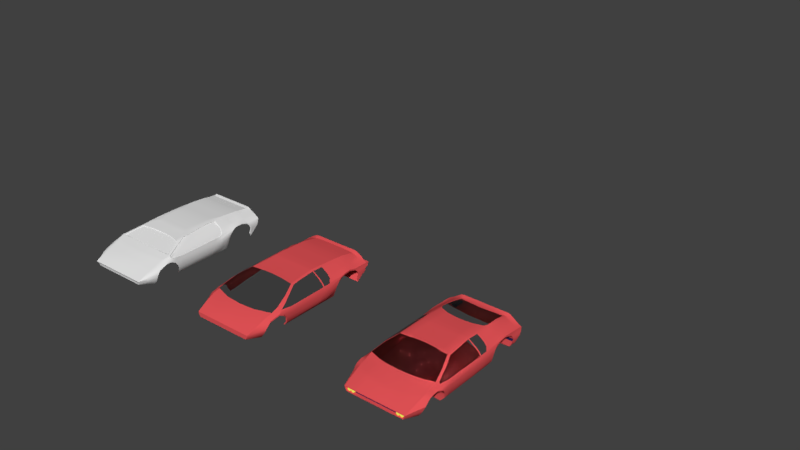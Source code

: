 # Source: outrunCar.blend  (saved by Blender 2.78.0; exported with 4.5.12 LTS)
import bpy
from mathutils import Matrix  # noqa: F401  (used for matrix-valued properties, if any)

bpy.ops.wm.read_factory_settings(use_empty=True)
scene = bpy.context.scene
scene.name = 'Scene'

# ---- collections
col_collection_1 = bpy.data.collections.new('Collection 1'); scene.collection.children.link(col_collection_1)

# ---- materials (node trees are filled in below, after node groups)
mat_glass = bpy.data.materials.new('glass')
mat_glass.alpha_threshold = 0.0
mat_glass.roughness = 0.5
mat_solid = bpy.data.materials.new('solid')
mat_solid.alpha_threshold = 0.0
mat_solid.roughness = 0.5
mat_dark = bpy.data.materials.new('Dark')
mat_dark.alpha_threshold = 0.0
mat_dark.roughness = 0.5
mat_lights = bpy.data.materials.new('lights')
mat_lights.alpha_threshold = 0.0
mat_lights.roughness = 0.5

# ---- node groups
ng_auto_smooth = bpy.data.node_groups.new('Auto Smooth', 'GeometryNodeTree')
_s = ng_auto_smooth.interface.new_socket(name='Geometry', in_out='OUTPUT', socket_type='NodeSocketGeometry')
_s = ng_auto_smooth.interface.new_socket(name='Geometry', in_out='INPUT', socket_type='NodeSocketGeometry')
_s = ng_auto_smooth.interface.new_socket(name='Angle', in_out='INPUT', socket_type='NodeSocketFloat')
_s.subtype = 'ANGLE'
_s.min_value = 0.0
_s.max_value = 3.142
ng_auto_smooth.is_modifier = True
_N = ng_auto_smooth.nodes; _L = ng_auto_smooth.links
n0 = _N.new('NodeGroupOutput'); n0.name = 'Group Output'; n0.location = (480, -100)
n1 = _N.new('NodeGroupInput'); n1.name = 'Group Input'; n1.location = (-420, -300)
n2 = _N.new('NodeGroupInput'); n2.name = 'Group Input.001'; n2.location = (-60, -100)
n3 = _N.new('GeometryNodeSetShadeSmooth'); n3.name = 'Set Shade Smooth'; n3.location = (120, -100)
n3.domain = 'EDGE'
n4 = _N.new('GeometryNodeSetShadeSmooth'); n4.name = 'Set Shade Smooth.001'; n4.location = (300, -100)
n5 = _N.new('GeometryNodeInputMeshEdgeAngle'); n5.name = 'Edge Angle'; n5.location = (-420, -220)
n6 = _N.new('GeometryNodeInputEdgeSmooth'); n6.name = 'Is Edge Smooth'; n6.location = (-60, -160)
n7 = _N.new('GeometryNodeInputShadeSmooth'); n7.name = 'Is Face Smooth'; n7.location = (-240, -340)
n8 = _N.new('FunctionNodeBooleanMath'); n8.name = 'Boolean Math'; n8.location = (-60, -220)
n9 = _N.new('FunctionNodeCompare'); n9.name = 'Compare'; n9.location = (-240, -180)
n9.operation = 'LESS_EQUAL'
_L.new(n5.outputs[0], n9.inputs[0])
_L.new(n4.outputs[0], n0.inputs[0])
_L.new(n1.outputs[1], n9.inputs[1])
_L.new(n9.outputs[0], n8.inputs[0])
_L.new(n7.outputs[0], n8.inputs[1])
_L.new(n2.outputs[0], n3.inputs[0])
_L.new(n6.outputs[0], n3.inputs[1])
_L.new(n3.outputs[0], n4.inputs[0])
_L.new(n8.outputs[0], n3.inputs[2])
n0.is_active_output = True

# ---- material node trees
mat_glass.use_nodes = True; mat_glass.node_tree.nodes.clear()
_N = mat_glass.node_tree.nodes; _L = mat_glass.node_tree.links
n0 = _N.new('ShaderNodeOutputMaterial'); n0.name = 'Material Output'; n0.location = (300, 300)
n1 = _N.new('ShaderNodeBsdfGlass'); n1.name = 'Glass BSDF'; n1.location = (10, 300)
n1.distribution = 'BECKMANN'
n1.inputs[0].default_value = (0.8, 0.8, 0.8, 0.5232)
n1.inputs[2].default_value = 1.45
_L.new(n1.outputs[0], n0.inputs[0])
n0.is_active_output = True
mat_solid.use_nodes = True; mat_solid.node_tree.nodes.clear()
_N = mat_solid.node_tree.nodes; _L = mat_solid.node_tree.links
n0 = _N.new('ShaderNodeOutputMaterial'); n0.name = 'Material Output'; n0.location = (300, 300)
n1 = _N.new('ShaderNodeBsdfDiffuse'); n1.name = 'Diffuse BSDF'; n1.location = (10, 300)
n1.inputs[0].default_value = (0.8, 0.08864, 0.09653, 1.0)
_L.new(n1.outputs[0], n0.inputs[0])
n0.is_active_output = True
mat_dark.use_nodes = True; mat_dark.node_tree.nodes.clear()
_N = mat_dark.node_tree.nodes; _L = mat_dark.node_tree.links
n0 = _N.new('ShaderNodeOutputMaterial'); n0.name = 'Material Output'; n0.location = (300, 300)
n1 = _N.new('ShaderNodeBsdfDiffuse'); n1.name = 'Diffuse BSDF'; n1.location = (10, 300)
n1.inputs[0].default_value = (0.02765, 0.02535, 0.1088, 1.0)
_L.new(n1.outputs[0], n0.inputs[0])
n0.is_active_output = True
mat_lights.use_nodes = True; mat_lights.node_tree.nodes.clear()
_N = mat_lights.node_tree.nodes; _L = mat_lights.node_tree.links
n0 = _N.new('ShaderNodeOutputMaterial'); n0.name = 'Material Output'; n0.location = (300, 300)
n1 = _N.new('ShaderNodeEmission'); n1.name = 'Emission'; n1.location = (10, 300)
n1.inputs[0].default_value = (0.8, 0.7451, 0.09797, 1.0)
_L.new(n1.outputs[0], n0.inputs[0])
n0.is_active_output = True

# ---- world
world_world = bpy.data.worlds.new('World'); scene.world = world_world
world_world.color = (0.05088, 0.05088, 0.05088)
world_world.use_sun_shadow = False
world_world.sun_shadow_jitter_overblur = 0.0
world_world.cycles.sampling_method = 'MANUAL'

# ---- meshes
me_plane_006 = bpy.data.meshes.new('Plane.006')
me_plane_006.from_pydata([(-0.7231, 1.557, 0.4193), (-0.7451, 1.555, 0.415), (-0.7638, 1.547, 0.4025), (-0.6823, 1.547, 0.4025), (-0.701, 1.555, 0.415), (-0.7409, 1.545, 0.4048), (-0.7052, 1.545, 0.4048), (-0.7231, 1.547, 0.4084), (-0.6823, 1.495, 0.3209), (-0.6698, 1.507, 0.3396), (-0.701, 1.487, 0.3084), (-0.7807, 1.521, 0.3617), (-0.701, 1.042, 0.3084), (-0.7763, 1.535, 0.3838), (-0.7763, 1.507, 0.3396), (-0.6654, 1.521, 0.3617), (-0.6698, 1.535, 0.3838), (-0.7231, 1.484, 0.304), (-0.7451, 1.487, 0.3084), (-0.7638, 1.495, 0.3209), (-0.7231, 1.494, 0.315), (-0.7409, 1.496, 0.3186), (-0.7052, 1.496, 0.3186), (-0.6901, 1.502, 0.3287), (-0.6901, 1.539, 0.3947), (-0.7561, 1.539, 0.3947), (-0.6799, 1.51, 0.3438), (-0.7698, 1.521, 0.3617), (-0.7662, 1.51, 0.3438), (-0.7662, 1.531, 0.3796), (-0.6764, 1.521, 0.3617), (-0.6799, 1.531, 0.3796), (-0.7561, 1.502, 0.3287), (-0.6823, 1.05, 0.3209), (-0.6698, 1.062, 0.3396), (-0.7409, 1.101, 0.4048), (-0.7231, 1.103, 0.4084), (-0.7052, 1.101, 0.4048), (-0.6901, 1.095, 0.3947), (-0.701, 1.11, 0.415), (-0.6698, 1.09, 0.3838), (-0.6823, 1.102, 0.4025), (-0.7638, 1.102, 0.4025), (-0.7231, 1.113, 0.4193), (-0.7451, 1.11, 0.415), (-0.7763, 1.09, 0.3838), (-0.7763, 1.062, 0.3396), (-0.7807, 1.076, 0.3617), (-0.6654, 1.076, 0.3617), (-0.7231, 1.039, 0.304), (-0.7451, 1.042, 0.3084), (-0.7638, 1.05, 0.3209), (-0.7409, 1.051, 0.3186), (-0.7231, 1.049, 0.315), (-0.7052, 1.051, 0.3186), (-0.6901, 1.057, 0.3287), (-0.7561, 1.095, 0.3947), (-0.6799, 1.066, 0.3438), (-0.7698, 1.076, 0.3617), (-0.7662, 1.066, 0.3438), (-0.7662, 1.086, 0.3796), (-0.6764, 1.076, 0.3617), (-0.6799, 1.086, 0.3796), (-0.7561, 1.057, 0.3287)], [], [(41, 39, 37, 38), (36, 37, 39, 43), (26, 30, 15, 9), (57, 34, 48, 61), (16, 31, 24, 3), (7, 0, 4, 6), (15, 30, 31, 16), (1, 0, 7, 5), (27, 28, 14, 11), (29, 13, 2, 25), (9, 8, 23, 26), (48, 40, 62, 61), (3, 24, 6, 4), (10, 17, 20, 22), (2, 1, 5, 25), (14, 28, 32, 19), (40, 41, 38, 62), (11, 13, 29, 27), (58, 47, 46, 59), (22, 23, 8, 10), (44, 35, 36, 43), (60, 56, 42, 45), (34, 57, 55, 33), (18, 19, 32, 21), (12, 54, 53, 49), (18, 21, 20, 17), (42, 56, 35, 44), (46, 51, 63, 59), (47, 58, 60, 45), (54, 12, 33, 55), (50, 52, 63, 51), (50, 49, 53, 52), (2, 42, 44, 1), (20, 53, 54, 22), (15, 48, 34, 9), (11, 47, 45, 13), (3, 41, 40, 16), (31, 62, 38, 24), (17, 49, 50, 18), (4, 39, 41, 3), (30, 61, 62, 31), (19, 51, 46, 14), (0, 43, 39, 4), (32, 63, 52, 21), (10, 12, 49, 17), (24, 38, 37, 6), (28, 59, 63, 32), (18, 50, 51, 19), (6, 37, 36, 7), (21, 52, 53, 20), (7, 36, 35, 5), (22, 54, 55, 23), (9, 34, 33, 8), (5, 35, 56, 25), (8, 33, 12, 10), (23, 55, 57, 26), (27, 58, 59, 28), (29, 60, 58, 27), (13, 45, 42, 2), (26, 57, 61, 30), (14, 46, 47, 11), (1, 44, 43, 0), (25, 56, 60, 29), (16, 40, 48, 15)])
me_plane_006.polygons.foreach_set('use_smooth', [True] * 64)
me_plane_006.polygons.foreach_set('material_index', [2, 2, 2, 2, 2, 2, 2, 2, 2, 2, 2, 2, 2, 2, 2, 2, 2, 2, 2, 2, 2, 2, 2, 2, 2, 2, 2, 2, 2, 2, 2, 2, 2, 2, 2, 2, 2, 2, 2, 2, 2, 2, 2, 2, 2, 2, 2, 2, 2, 2, 2, 2, 2, 2, 2, 2, 2, 2, 2, 2, 2, 2, 2, 2])
me_plane_006.materials.append(mat_glass)
me_plane_006.materials.append(mat_solid)
me_plane_006.materials.append(mat_dark)
me_plane_006.materials.append(mat_lights)
me_plane_006.use_remesh_preserve_volume = False
me_plane_006.use_remesh_preserve_attributes = False
me_plane_006.use_mirror_vertex_groups = False
me_plane_006.update()
me_plane_005 = bpy.data.meshes.new('Plane.005')
me_plane_005.from_pydata([(-0.8589, 1.557, 0.4193), (-0.8809, 1.555, 0.415), (-0.8996, 1.547, 0.4025), (-0.8181, 1.547, 0.4025), (-0.8368, 1.555, 0.415), (-0.8767, 1.545, 0.4048), (-0.841, 1.545, 0.4048), (-0.8589, 1.547, 0.4084), (-0.8181, 1.495, 0.3209), (-0.8056, 1.507, 0.3396), (-0.8368, 1.487, 0.3084), (-0.9165, 1.521, 0.3617), (-0.8368, 1.042, 0.3084), (-0.9121, 1.535, 0.3838), (-0.9121, 1.507, 0.3396), (-0.8012, 1.521, 0.3617), (-0.8056, 1.535, 0.3838), (-0.8589, 1.484, 0.304), (-0.8809, 1.487, 0.3084), (-0.8996, 1.495, 0.3209), (-0.8589, 1.494, 0.315), (-0.8767, 1.496, 0.3186), (-0.841, 1.496, 0.3186), (-0.8259, 1.502, 0.3287), (-0.8259, 1.539, 0.3947), (-0.8919, 1.539, 0.3947), (-0.8157, 1.51, 0.3438), (-0.9056, 1.521, 0.3617), (-0.902, 1.51, 0.3438), (-0.902, 1.531, 0.3796), (-0.8122, 1.521, 0.3617), (-0.8157, 1.531, 0.3796), (-0.8919, 1.502, 0.3287), (-0.8181, 1.05, 0.3209), (-0.8056, 1.062, 0.3396), (-0.8767, 1.101, 0.4048), (-0.8589, 1.103, 0.4084), (-0.841, 1.101, 0.4048), (-0.8259, 1.095, 0.3947), (-0.8368, 1.11, 0.415), (-0.8056, 1.09, 0.3838), (-0.8181, 1.102, 0.4025), (-0.8996, 1.102, 0.4025), (-0.8589, 1.113, 0.4193), (-0.8809, 1.11, 0.415), (-0.9121, 1.09, 0.3838), (-0.9121, 1.062, 0.3396), (-0.9165, 1.076, 0.3617), (-0.8012, 1.076, 0.3617), (-0.8589, 1.039, 0.304), (-0.8809, 1.042, 0.3084), (-0.8996, 1.05, 0.3209), (-0.8767, 1.051, 0.3186), (-0.8589, 1.049, 0.315), (-0.841, 1.051, 0.3186), (-0.8259, 1.057, 0.3287), (-0.8919, 1.095, 0.3947), (-0.8157, 1.066, 0.3438), (-0.9056, 1.076, 0.3617), (-0.902, 1.066, 0.3438), (-0.902, 1.086, 0.3796), (-0.8122, 1.076, 0.3617), (-0.8157, 1.086, 0.3796), (-0.8919, 1.057, 0.3287)], [], [(41, 39, 37, 38), (36, 37, 39, 43), (26, 30, 15, 9), (57, 34, 48, 61), (16, 31, 24, 3), (7, 0, 4, 6), (15, 30, 31, 16), (1, 0, 7, 5), (27, 28, 14, 11), (29, 13, 2, 25), (9, 8, 23, 26), (48, 40, 62, 61), (3, 24, 6, 4), (10, 17, 20, 22), (2, 1, 5, 25), (14, 28, 32, 19), (40, 41, 38, 62), (11, 13, 29, 27), (58, 47, 46, 59), (22, 23, 8, 10), (44, 35, 36, 43), (60, 56, 42, 45), (34, 57, 55, 33), (18, 19, 32, 21), (12, 54, 53, 49), (18, 21, 20, 17), (42, 56, 35, 44), (46, 51, 63, 59), (47, 58, 60, 45), (54, 12, 33, 55), (50, 52, 63, 51), (50, 49, 53, 52), (2, 42, 44, 1), (20, 53, 54, 22), (15, 48, 34, 9), (11, 47, 45, 13), (3, 41, 40, 16), (31, 62, 38, 24), (17, 49, 50, 18), (4, 39, 41, 3), (30, 61, 62, 31), (19, 51, 46, 14), (0, 43, 39, 4), (32, 63, 52, 21), (10, 12, 49, 17), (24, 38, 37, 6), (28, 59, 63, 32), (18, 50, 51, 19), (6, 37, 36, 7), (21, 52, 53, 20), (7, 36, 35, 5), (22, 54, 55, 23), (9, 34, 33, 8), (5, 35, 56, 25), (8, 33, 12, 10), (23, 55, 57, 26), (27, 58, 59, 28), (29, 60, 58, 27), (13, 45, 42, 2), (26, 57, 61, 30), (14, 46, 47, 11), (1, 44, 43, 0), (25, 56, 60, 29), (16, 40, 48, 15)])
me_plane_005.polygons.foreach_set('use_smooth', [True] * 64)
me_plane_005.polygons.foreach_set('material_index', [2, 2, 2, 2, 2, 2, 2, 2, 2, 2, 2, 2, 2, 2, 2, 2, 2, 2, 2, 2, 2, 2, 2, 2, 2, 2, 2, 2, 2, 2, 2, 2, 2, 2, 2, 2, 2, 2, 2, 2, 2, 2, 2, 2, 2, 2, 2, 2, 2, 2, 2, 2, 2, 2, 2, 2, 2, 2, 2, 2, 2, 2, 2, 2])
me_plane_005.materials.append(mat_glass)
me_plane_005.materials.append(mat_solid)
me_plane_005.materials.append(mat_dark)
me_plane_005.materials.append(mat_lights)
me_plane_005.use_remesh_preserve_volume = False
me_plane_005.use_remesh_preserve_attributes = False
me_plane_005.use_mirror_vertex_groups = False
me_plane_005.update()
me_plane_003 = bpy.data.meshes.new('Plane.003')
me_plane_003.from_pydata([(0.0, 2.648, 0.9422), (3.984, 2.276, 1.092), (4.716, -0.06524, 1.28), (0.0, 0.3088, -0.8714), (4.302, 1.565, 1.06), (0.0, 1.354, -0.8714), (3.405, 2.544, 0.7366), (3.915, 0.3092, -0.8714), (3.661, 1.342, -0.8714), (1.906, 2.568, 0.6852), (2.16, 0.3085, -0.8714), (2.094, 1.377, -0.8714), (0.0, -1.221, 0.5867), (4.166, -1.73, 1.708), (2.167, -1.156, 0.5464), (0.0, 0.7789, -0.8714), (4.544, 0.7789, 1.142), (3.838, 0.7789, -0.8714), (4.74, -2.213, 17.48), (4.803, -0.823, 17.14), (4.547, 1.459, 16.17), (4.796, -1.5, 17.33), (4.675, -0.07765, 16.88), (4.623, -1.259, 12.74), (4.698, -1.903, 13.26), (4.674, -2.273, 13.89), (4.279, 0.5266, 12.37), (4.5, -0.2566, 12.49), (3.756, 2.306, 12.47), (4.798, -0.418, 10.06), (4.547, 1.257, 9.662), (4.067, 2.311, 9.522), (4.765, -1.123, 10.21), (4.675, 0.5921, 9.824), (4.803, -0.6758, 5.082), (4.547, 1.362, 5.092), (4.067, 2.311, 5.071), (4.783, -1.37, 5.1), (4.675, 0.2051, 5.091), (4.705, -1.457, 15.92), (4.587, -0.1315, 16.09), (4.715, -0.8447, 16.05), (4.693, -1.987, 15.58), (4.458, 0.6301, 16.06), (4.803, -1.123, 3.887), (4.547, 1.378, 4.453), (4.067, 2.321, 4.52), (4.796, -1.785, 3.186), (4.675, 0.09181, 4.346), (4.675, -0.07332, 16.69), (4.796, -1.485, 17.0), (4.803, -0.8586, 16.88), (4.74, -2.195, 17.08), (4.547, 1.295, 16.15), (4.659, -2.409, 14.7), (2.909, -4.228, 17.51), (2.909, -4.831, 13.77), (2.805, -5.082, 10.29), (2.878, -4.899, 8.682), (2.909, -4.547, 15.49), (2.909, -3.878, 17.11), (2.934, -4.701, 14.69), (1.187, -4.228, 17.51), (1.193, -4.831, 13.77), (1.193, -5.082, 10.29), (1.193, -4.899, 8.682), (1.193, -4.547, 15.49), (1.193, -4.05, 17.11), (1.193, -4.701, 14.69), (0.0, -4.831, 13.77), (0.0, -5.082, 10.29), (0.0, -4.899, 8.682), (0.0, -4.547, 15.49), (0.0, -4.05, 17.11), (0.0, -4.701, 14.69), (4.786, -0.6688, 10.95), (4.547, 1.146, 10.77), (4.067, 2.306, 10.8), (4.756, -1.258, 11.05), (4.675, 0.4987, 10.81), (2.857, -5.011, 11.72), (1.193, -5.011, 11.72), (0.0, -5.011, 11.72), (0.0, -2.084, 1.83), (4.575, -2.247, 3.734), (4.2, -2.153, 2.611), (2.077, -2.143, 1.949), (4.005, -3.51, 5.368), (4.707, -2.186, 10.43), (4.746, -2.064, 5.141), (4.687, -2.239, 11.24), (4.749, -1.282, 1.937), (4.099, -0.9458, 0.6194), (2.163, -0.4236, -0.2325), (0.0, -0.4561, -0.2124), (0.0, -4.804, 7.026), (3.252, -4.508, 7.002), (3.07, -4.725, 6.784), (1.193, -4.795, 7.002), (3.233, -4.097, 17.52), (3.218, -3.723, 17.12), (3.192, -4.491, 13.78), (3.08, -4.887, 10.37), (3.192, -4.69, 8.186), (3.192, -4.275, 15.45), (3.192, -4.39, 14.68), (3.152, -4.834, 11.67), (4.768, -1.119, 10.02), (4.675, 0.5651, 9.675), (4.798, -0.4564, 9.895), (4.547, 1.264, 9.524), (4.067, 2.311, 9.212), (2.814, -5.069, 10.18), (1.193, -5.069, 10.18), (0.0, -5.069, 10.18), (4.71, -2.177, 10.24), (3.088, -4.873, 10.22), (3.797, -3.773, 5.059), (1.685, -3.803, 4.837), (3.985, -3.669, 10.4), (4.127, -3.578, 6.663), (4.012, -3.669, 11.69), (3.966, -3.409, 17.5), (4.016, -3.581, 13.91), (4.002, -3.336, 15.52), (0.0, -3.778, 4.79), (3.966, -3.092, 17.1), (3.995, -3.481, 14.69), (3.991, -3.658, 10.23), (4.337, -2.878, 4.551), (4.153, -2.722, 3.557), (1.881, -2.732, 3.115), (4.393, -2.927, 10.41), (4.505, -2.889, 5.902), (4.396, -2.954, 11.62), (4.353, -2.723, 17.49), (4.377, -2.991, 14.0), (4.367, -2.848, 15.55), (4.353, -2.691, 17.09), (4.367, -2.957, 14.7), (0.0, -2.691, 3.032), (4.397, -2.918, 10.23), (2.127, 0.7789, -0.8714), (1.193, -2.308, 17.48), (1.193, 1.459, 16.17), (1.193, -1.5, 17.33), (1.193, -4.097, 17.52), (3.286, -3.409, 17.17), (1.193, -2.723, 17.49), (0.0, -2.308, 17.48), (0.0, 1.459, 16.17), (0.0, -1.5, 17.33), (0.0, -0.07765, 16.88), (0.0, -4.228, 17.51), (0.0, -4.097, 17.52), (2.676, -3.868, 17.18), (0.0, -2.723, 17.49), (4.74, -2.213, 17.82), (4.796, -1.5, 17.57), (1.193, -2.308, 17.85), (1.193, -1.5, 17.57), (2.972, -3.982, 17.49), (3.583, -3.409, 17.47), (3.905, -2.838, 17.47), (1.275, -3.982, 17.49), (1.275, -2.838, 17.47), (0.0, -3.982, 17.49), (0.0, -2.838, 17.47), (3.608, -2.944, 17.16), (1.275, -3.868, 17.18), (1.275, -3.409, 17.17), (1.275, -2.944, 17.16), (0.0, -3.868, 17.18), (0.0, -3.409, 17.17), (0.0, -2.944, 17.16), (1.193, -0.823, 17.14), (1.193, -0.07765, 16.88), (0.0, -0.823, 17.14), (1.193, -0.7713, 16.75), (1.193, -0.1323, 16.5), (0.0, -0.7713, 16.75), (0.0, -0.1323, 16.5), (4.803, -0.823, 17.29), (1.193, -0.823, 17.29), (4.675, -0.07765, 17.03), (1.193, -0.07765, 17.03), (4.532, -2.363, 3.884), (4.191, -2.257, 2.785), (2.041, -2.251, 2.163), (4.649, -2.322, 10.42), (4.702, -2.216, 5.281), (4.633, -2.37, 11.31), (4.505, 0.6246, 12.37), (4.703, -2.666, 13.98), (4.693, -2.358, 15.58), (4.74, -2.363, 17.08), (4.693, -2.754, 14.7), (0.0, -2.196, 2.051), (4.652, -2.313, 10.24), (4.759, -1.324, 12.67), (0.0, -2.384, 17.48), (4.74, -2.384, 17.48), (1.193, -2.384, 17.48), (1.193, -2.384, 17.85), (4.74, -2.384, 17.85), (4.066, 2.306, 12.47), (4.732, -2.164, 13.13), (4.633, -0.2563, 12.42), (2.903, -4.851, 13.54), (1.193, -4.851, 13.54), (0.0, -4.851, 13.54), (3.188, -4.529, 13.55), (4.701, -2.491, 13.67), (4.015, -3.591, 13.66), (4.379, -2.987, 13.74), (4.695, -2.602, 13.84), (3.81, 2.276, 1.092), (4.542, -0.06524, 1.28), (4.127, 1.565, 1.06), (4.369, 0.7789, 1.142), (4.803, -0.9524, 3.743), (4.372, 1.378, 4.453), (3.892, 2.321, 4.52), (4.796, -1.478, 3.163), (4.501, 0.09181, 4.346), (4.749, -1.054, 1.937)], [], [(104, 100, 60, 59), (8, 6, 1, 4), (92, 7, 2, 91), (17, 8, 4, 16), (10, 142, 17, 7), (93, 10, 7, 92), (5, 0, 9, 11), (94, 3, 10, 93), (14, 13, 85, 86), (11, 9, 6, 8), (126, 122, 99, 100), (51, 19, 21, 50), (53, 20, 22, 49), (50, 21, 18, 52), (116, 112, 58, 103), (58, 65, 98, 97), (96, 103, 58, 97), (207, 27, 23, 199), (192, 76, 77, 205), (7, 17, 16, 2), (207, 79, 76, 192), (206, 78, 75, 199), (110, 30, 33, 108), (104, 59, 61, 105), (111, 31, 30, 110), (108, 33, 29, 109), (30, 76, 79, 33), (109, 29, 32, 107), (31, 77, 76, 30), (64, 57, 80, 81), (33, 79, 75, 29), (83, 12, 14, 86), (48, 38, 34, 44), (46, 36, 35, 45), (45, 35, 38, 48), (29, 75, 78, 32), (105, 61, 56, 101), (211, 101, 56, 208), (195, 194, 42, 52), (43, 53, 49, 40), (39, 50, 52, 42), (106, 80, 57, 102), (125, 118, 98, 95), (19, 51, 49, 22), (59, 66, 68, 61), (112, 113, 65, 58), (61, 68, 63, 56), (47, 37, 89, 84), (62, 153, 73, 67), (67, 66, 59, 60), (120, 103, 96, 87), (66, 72, 74, 68), (113, 114, 71, 65), (68, 74, 69, 63), (210, 209, 63, 69), (78, 90, 88, 32), (107, 32, 88, 115), (212, 90, 78, 206), (12, 94, 93, 14), (188, 86, 85, 187), (81, 82, 70, 64), (13, 92, 91, 47), (14, 93, 92, 13), (189, 88, 90, 191), (123, 127, 105, 101), (198, 115, 88, 189), (127, 124, 104, 105), (99, 55, 60, 100), (41, 51, 50, 39), (55, 62, 67, 60), (187, 85, 84, 186), (209, 81, 80, 208), (13, 47, 84, 85), (213, 123, 101, 211), (67, 73, 72, 66), (44, 34, 37, 47), (71, 95, 98, 65), (190, 89, 115, 198), (37, 107, 115, 89), (64, 70, 114, 113), (57, 64, 113, 112), (34, 109, 107, 37), (38, 108, 109, 34), (36, 111, 110, 35), (35, 110, 108, 38), (102, 57, 112, 116), (103, 120, 128, 116), (214, 136, 123, 213), (97, 117, 87, 96), (139, 137, 124, 127), (116, 128, 119, 102), (136, 139, 127, 123), (102, 119, 121, 106), (98, 118, 117, 97), (133, 120, 87, 129), (140, 131, 118, 125), (100, 104, 124, 126), (138, 135, 122, 126), (195, 201, 135, 138), (197, 188, 131, 140), (190, 133, 129, 186), (193, 196, 139, 136), (196, 194, 137, 139), (215, 193, 136, 214), (120, 133, 141, 128), (117, 130, 129, 87), (128, 141, 132, 119), (119, 132, 134, 121), (118, 131, 130, 117), (126, 124, 137, 138), (15, 5, 11, 142), (3, 15, 142, 10), (142, 11, 8, 17), (18, 21, 158, 157), (21, 19, 175, 145), (135, 148, 165, 163), (201, 204, 203, 202), (175, 19, 182, 183), (22, 20, 144, 176), (55, 99, 146, 62), (154, 146, 164, 166), (62, 146, 154, 153), (176, 144, 150, 152), (122, 135, 163, 162), (202, 143, 149, 200), (143, 145, 151, 149), (145, 175, 177, 151), (155, 147, 170, 169), (157, 158, 160, 159), (159, 143, 202, 203), (21, 145, 160, 158), (145, 143, 159, 160), (164, 161, 155, 169), (163, 165, 171, 168), (162, 163, 168, 147), (147, 168, 171, 170), (146, 99, 161, 164), (99, 122, 162, 161), (148, 156, 167, 165), (169, 170, 173, 172), (170, 171, 174, 173), (165, 167, 174, 171), (161, 162, 147, 155), (166, 164, 169, 172), (51, 41, 40, 49), (175, 176, 179, 178), (178, 179, 181, 180), (176, 152, 181, 179), (177, 175, 178, 180), (182, 184, 185, 183), (19, 22, 184, 182), (22, 176, 185, 184), (176, 175, 183, 185), (148, 202, 200, 156), (135, 201, 202, 148), (212, 25, 193, 215), (54, 42, 194, 196), (25, 54, 196, 193), (89, 190, 186, 84), (83, 86, 188, 197), (52, 18, 201, 195), (133, 190, 198, 141), (130, 187, 186, 129), (141, 198, 189, 132), (132, 189, 191, 134), (131, 188, 187, 130), (138, 137, 194, 195), (157, 159, 203, 204), (18, 157, 204, 201), (143, 18, 201, 202), (90, 212, 215, 191), (191, 215, 214, 134), (134, 214, 213, 121), (121, 213, 211, 106), (63, 209, 208, 56), (25, 212, 206, 24), (82, 81, 209, 210), (106, 211, 208, 80), (24, 206, 199, 23), (27, 207, 192, 26), (26, 192, 205, 28), (79, 207, 199, 75), (48, 44, 220, 224), (47, 91, 225, 223), (44, 47, 223, 220), (16, 4, 218, 219), (45, 48, 224, 221), (91, 2, 217, 225), (2, 16, 219, 217), (46, 45, 221, 222), (4, 1, 216, 218)])
me_plane_003.polygons.foreach_set('use_smooth', [1, 1, 1, 1, 1, 1, 1, 1, 1, 1, 1, 1, 1, 1, 1, 1, 1, 1, 1, 1, 1, 1, 1, 1, 1, 1, 1, 1, 1, 1, 1, 1, 1, 1, 1, 1, 1, 1, 1, 1, 1, 1, 1, 1, 1, 1, 1, 1, 1, 1, 1, 1, 1, 1, 1, 1, 1, 1, 1, 1, 1, 1, 1, 1, 1, 1, 1, 1, 1, 1, 1, 1, 1, 1, 1, 1, 1, 1, 1, 1, 1, 1, 1, 1, 1, 1, 1, 1, 1, 1, 1, 1, 1, 1, 1, 1, 1, 1, 1, 1, 1, 1, 1, 1, 1, 1, 1, 1, 1, 1, 1, 1, 1, 1, 1, 1, 1, 1, 1, 1, 1, 1, 1, 1, 1, 1, 1, 1, 1, 1, 1, 1, 1, 1, 1, 1, 1, 1, 1, 1, 1, 1, 1, 1, 1, 1, 1, 1, 1, 1, 1, 1, 1, 1, 1, 1, 1, 1, 1, 1, 1, 1, 1, 1, 1, 1, 1, 1, 1, 0, 1, 1, 1, 1, 1, 1, 1, 1, 1, 1, 1, 1, 1, 1, 1, 1, 1, 1, 1, 1, 1])
me_plane_003.polygons.foreach_set('material_index', [1, 1, 1, 1, 1, 1, 1, 1, 1, 1, 1, 1, 1, 1, 1, 1, 1, 1, 1, 1, 1, 1, 1, 1, 1, 1, 1, 1, 1, 1, 1, 1, 1, 1, 1, 1, 1, 1, 1, 1, 1, 1, 0, 1, 1, 1, 1, 1, 1, 1, 0, 1, 1, 1, 1, 1, 1, 1, 1, 0, 1, 1, 1, 0, 1, 1, 1, 1, 1, 1, 1, 1, 1, 1, 1, 1, 1, 0, 1, 1, 1, 1, 1, 1, 1, 1, 0, 1, 1, 1, 1, 1, 0, 0, 0, 0, 1, 1, 1, 0, 0, 1, 1, 1, 0, 1, 1, 0, 0, 1, 1, 1, 1, 1, 1, 1, 1, 1, 1, 1, 1, 1, 1, 1, 1, 1, 1, 1, 1, 1, 1, 1, 1, 1, 1, 1, 1, 1, 1, 1, 1, 1, 1, 1, 1, 1, 1, 1, 1, 1, 1, 1, 1, 1, 1, 1, 1, 1, 0, 0, 1, 0, 1, 1, 0, 0, 1, 1, 1, 0, 1, 1, 1, 1, 1, 1, 1, 1, 1, 1, 1, 1, 1, 1, 1, 1, 1, 1, 1, 1, 1])
_k = set([(1, 4), (2, 16), (2, 91), (4, 16), (7, 92), (13, 85), (13, 92), (44, 47), (44, 48), (45, 46), (45, 48), (47, 91), (85, 187), (95, 98), (97, 98), (97, 117), (117, 130), (130, 131), (130, 187), (131, 140), (135, 148), (148, 156), (161, 162), (161, 164), (162, 163), (163, 165), (164, 166), (165, 167), (192, 205), (192, 207), (193, 196), (193, 215), (194, 195), (194, 196), (195, 201), (199, 206), (199, 207), (201, 204), (206, 212), (212, 215)])
me_plane_003.attributes.new('sharp_edge', 'BOOLEAN', 'EDGE').data.foreach_set('value', [ (min(e.vertices), max(e.vertices)) in _k for e in me_plane_003.edges])
me_plane_003.materials.append(mat_glass)
me_plane_003.materials.append(mat_solid)
me_plane_003.use_remesh_preserve_volume = False
me_plane_003.use_remesh_preserve_attributes = False
me_plane_003.use_mirror_vertex_groups = False
me_plane_003.update()
me_plane_002 = bpy.data.meshes.new('Plane.002')
me_plane_002.from_pydata([(0.0, -4.686, 7.229), (2.901, -4.65, 7.151), (0.0, 2.648, 0.9422), (4.129, 2.276, 1.092), (0.0, -2.379, 2.254), (4.521, -2.677, 3.45), (4.803, -0.2418, 1.271), (0.0, 0.3088, -1.011), (4.547, 1.409, 1.127), (0.0, 1.354, -0.7968), (0.0, -2.988, 3.443), (4.33, -2.922, 3.576), (2.429, -4.644, 7.229), (3.405, 2.544, 0.7366), (4.156, -2.411, 2.646), (3.915, 0.3092, -1.038), (3.661, 1.342, -0.7968), (4.053, -2.925, 3.483), (1.906, 2.568, 0.6852), (2.02, -2.41, 2.368), (2.16, 0.3085, -1.011), (2.094, 1.377, -0.7968), (1.814, -3.038, 3.443), (1.201, -4.67, 7.229), (0.0, -1.221, 0.5867), (4.796, -1.721, 2.583), (4.136, -0.9394, 0.5758), (2.167, -1.156, 0.5464), (0.0, -4.32, 6.001), (3.255, -4.426, 6.542), (3.12, -4.276, 5.696), (1.399, -4.32, 5.955), (0.0, 0.7569, -0.7968), (4.675, 0.6253, 1.153), (3.838, 1.001, -0.7968), (2.127, 0.7809, -0.7968), (2.96, -4.228, 17.51), (4.689, -2.225, 4.355), (4.74, -2.308, 17.48), (4.803, -0.823, 17.14), (4.547, 1.459, 16.17), (4.127, -2.969, 17.53), (4.796, -1.5, 17.33), (3.484, -3.642, 17.52), (4.675, -0.07765, 16.88), (4.756, -1.406, 12.8), (4.749, -2.258, 13.25), (4.693, -2.637, 13.81), (4.127, -3.307, 13.8), (3.484, -4.063, 13.79), (4.499, 0.5595, 12.54), (4.628, -0.3506, 12.6), (2.96, -4.831, 13.77), (4.082, 2.242, 12.54), (4.803, -0.3039, 10.03), (4.633, -2.193, 10.45), (4.547, 1.257, 9.662), (4.129, 2.324, 9.522), (4.796, -1.235, 10.22), (3.996, -3.458, 10.47), (3.044, -4.724, 10.42), (4.675, 0.5921, 9.824), (2.808, -5.082, 10.29), (4.796, -1.285, 10.94), (4.063, -3.399, 11.75), (3.124, -4.708, 11.65), (4.675, 0.5343, 10.74), (2.683, -5.018, 11.55), (4.803, -0.2873, 10.81), (4.597, -2.211, 11.29), (4.547, 1.171, 10.69), (4.129, 2.242, 10.73), (4.803, -0.2888, 5.082), (4.678, -2.118, 5.148), (4.547, 1.362, 5.092), (4.129, 2.325, 5.071), (4.796, -1.28, 5.082), (4.105, -3.199, 6.289), (3.192, -4.585, 8.16), (4.675, 0.5921, 5.091), (2.842, -4.899, 8.682), (4.705, -1.457, 15.92), (4.127, -3.297, 15.36), (3.484, -3.932, 15.4), (4.587, -0.1315, 16.12), (2.96, -4.547, 15.49), (4.715, -0.8447, 16.04), (4.693, -2.178, 15.58), (4.458, 0.6301, 16.06), (4.803, -0.3008, 4.227), (4.547, 1.378, 4.453), (4.129, 2.475, 4.52), (4.796, -1.138, 3.881), (4.168, -3.123, 5.33), (3.236, -4.534, 7.601), (4.675, 0.5755, 4.424), (2.858, -4.748, 8.199), (4.675, -0.07332, 16.69), (3.484, -3.7, 17.14), (4.606, -2.351, 3.654), (4.127, -3.034, 17.12), (4.796, -1.485, 17.0), (3.238, -4.47, 7.107), (4.242, -3.007, 4.628), (4.796, -1.621, 3.406), (2.883, -4.698, 7.705), (2.96, -4.05, 17.11), (4.803, -0.8586, 16.88), (4.74, -2.29, 17.08), (4.547, 1.295, 16.15), (4.693, -2.703, 14.7), (4.127, -3.302, 14.68), (3.484, -3.998, 14.68), (2.96, -4.701, 14.69), (4.433, -2.769, 15.46), (4.437, -2.752, 5.64), (4.385, -2.722, 11.57), (4.408, -2.766, 10.45), (4.433, -2.992, 13.81), (4.433, -2.638, 17.5), (1.939, -2.655, 2.788), (4.137, -2.614, 3.013), (0.0, -2.604, 2.693), (4.442, -2.829, 3.502), (4.44, -2.718, 4.743), (4.498, -2.65, 4.011), (4.433, -2.662, 17.1), (4.433, -3.025, 14.69), (2.534, -4.228, 17.51), (2.534, -4.831, 13.77), (1.848, -5.082, 10.29), (1.922, -5.018, 11.63), (1.974, -4.899, 8.682), (2.534, -4.547, 15.49), (2.076, -4.85, 8.199), (2.224, -4.8, 7.705), (2.534, -4.05, 17.11), (2.534, -4.701, 14.69), (1.187, -4.228, 17.51), (1.187, -4.831, 13.77), (0.8252, -5.082, 10.29), (1.011, -5.018, 11.63), (0.8252, -4.899, 8.682), (1.187, -4.547, 15.49), (0.8545, -4.85, 8.199), (0.9717, -4.8, 7.705), (1.187, -4.05, 17.11), (1.187, -4.701, 14.69), (0.0, -4.228, 17.51), (0.0, -4.831, 13.77), (0.0, -5.082, 10.29), (0.0, -5.018, 11.63), (0.0, -4.899, 8.682), (0.0, -4.547, 15.49), (0.0, -4.85, 8.199), (0.0, -4.8, 7.705), (0.0, -4.05, 17.11), (0.0, -4.701, 14.69), (4.796, -1.966, 12.47), (4.122, -3.338, 13.1), (3.484, -4.255, 13.07), (4.675, -0.05305, 11.97), (2.96, -4.894, 13.05), (4.803, -1.03, 12.13), (4.599, -2.546, 12.92), (4.547, 0.765, 11.92), (4.129, 2.242, 11.93), (4.389, -2.901, 13.06), (2.333, -4.894, 13.05), (1.138, -4.894, 13.05), (0.0, -4.894, 13.05), (4.803, -0.3323, 10.89), (4.655, -2.369, 11.33), (4.547, 1.146, 10.77), (4.129, 2.242, 10.8), (4.796, -1.326, 11.04), (4.112, -3.396, 11.78), (3.197, -4.716, 11.73), (4.675, 0.4987, 10.81), (2.688, -5.011, 11.63), (4.431, -2.775, 11.62), (1.939, -5.011, 11.72), (1.04, -5.011, 11.72), (0.0, -5.011, 11.72), (0.0, -2.084, 1.83), (4.575, -2.525, 3.443), (4.181, -2.153, 2.313), (2.077, -2.143, 1.949), (4.699, -2.553, 13.61), (4.707, -2.186, 10.43), (4.654, -2.17, 11.13), (4.746, -2.064, 5.141), (4.746, -2.192, 4.374), (4.746, -2.382, 3.642), (4.622, -2.479, 12.87), (4.687, -2.239, 11.24), (4.545, -2.466, 3.527), (3.216, -4.381, 6.687), (4.332, -2.789, 3.666), (4.796, -1.723, 3.115), (2.9, -4.662, 7.36), (4.455, -2.7, 3.558), (2.36, -4.691, 7.372), (1.099, -4.709, 7.372), (0.0, -4.72, 7.372), (4.635, -2.433, 3.518), (4.8, -0.9675, 1.562), (4.046, -0.3271, -0.2393), (2.163, -0.4236, -0.2325), (0.0, -0.4561, -0.2124), (4.704, -2.106, 3.022), (4.207, -1.543, 1.444), (2.122, -1.649, 1.248), (4.724, -2.384, 13.38), (4.752, -1.71, 10.32), (4.725, -1.727, 11.04), (4.771, -1.672, 5.111), (4.771, -1.665, 4.104), (4.771, -1.959, 3.524), (4.709, -2.222, 12.67), (4.742, -1.757, 11.14), (0.0, -1.623, 1.166), (4.724, -2.036, 3.316), (0.0, -4.437, 6.395), (3.252, -4.508, 6.711), (2.883, -4.431, 6.395), (1.325, -4.44, 6.395), (3.192, -3.969, 17.52), (3.192, -3.895, 17.12), (3.192, -4.491, 13.78), (3.08, -4.887, 10.37), (3.096, -4.848, 11.58), (3.192, -4.69, 8.186), (3.192, -4.275, 15.45), (3.222, -4.63, 7.701), (3.228, -4.569, 7.206), (3.192, -4.39, 14.68), (3.192, -4.611, 13.06), (3.152, -4.834, 11.67), (3.241, -4.527, 6.86), (2.351, -4.645, 7.229), (3.31, 2.546, 0.7334), (3.931, -2.411, 2.629), (3.805, 0.3091, -1.037), (3.562, 1.344, -0.7968), (3.912, -2.932, 3.481), (3.907, -0.9531, 0.574), (3.033, -4.269, 5.7), (3.73, 0.9872, -0.7968), (3.926, -2.617, 2.999), (1.876, -5.018, 11.63), (1.777, -5.082, 10.29), (2.449, -4.228, 17.51), (2.449, -4.05, 17.11), (2.449, -4.547, 15.49), (1.929, -4.899, 8.682), (2.022, -4.85, 8.199), (2.449, -4.831, 13.77), (2.157, -4.8, 7.705), (2.449, -4.701, 14.69), (2.261, -4.894, 13.05), (1.889, -5.011, 11.72), (3.928, -2.152, 2.29), (2.283, -4.692, 7.372), (3.87, -0.3331, -0.2388), (3.919, -1.55, 1.432), (2.785, -4.431, 6.395), (4.286, -2.984, 3.699), (4.016, -2.981, 3.579), (1.811, -2.979, 3.496), (0.0, -2.928, 3.483), (4.1, -2.997, 17.53), (4.1, -3.339, 13.8), (3.957, -3.51, 10.47), (4.021, -3.45, 11.76), (4.068, -3.257, 6.367), (4.1, -3.324, 15.36), (4.129, -3.181, 5.424), (4.2, -3.067, 4.731), (4.1, -3.062, 17.12), (4.1, -3.331, 14.68), (4.095, -3.376, 13.1), (4.074, -3.446, 11.78), (4.287, -2.855, 3.791), (3.953, -2.887, 3.566), (0.0, -4.147, 6.01), (3.331, -4.342, 6.375), (3.188, -4.2, 5.613), (1.435, -4.169, 5.885), (3.521, -3.604, 17.52), (3.521, -4.02, 13.79), (3.207, -4.507, 10.43), (3.254, -4.421, 11.71), (3.364, -4.325, 7.809), (3.521, -3.897, 15.4), (3.409, -4.271, 7.178), (3.461, -4.145, 6.557), (3.521, -3.662, 17.14), (3.521, -3.959, 14.68), (3.52, -4.203, 13.07), (3.31, -4.584, 11.73), (3.249, -4.291, 6.516), (3.122, -4.124, 5.666), (4.487, -2.756, 3.453), (4.147, -2.473, 2.76), (1.995, -2.486, 2.498), (4.645, -2.41, 17.49), (4.671, -2.775, 13.9), (4.564, -2.37, 10.45), (4.531, -2.369, 11.37), (4.604, -2.314, 5.3), (4.71, -2.404, 15.53), (4.612, -2.377, 4.475), (0.0, -2.448, 2.39), (4.572, -2.488, 3.764), (4.645, -2.405, 17.09), (4.687, -2.834, 14.7), (4.534, -2.656, 12.96), (4.586, -2.494, 11.42), (4.517, -2.592, 3.521), (3.932, -2.474, 2.743), (4.803, -0.8465, 16.14), (4.763, -2.124, 15.75), (4.547, 0.8498, 16.07), (2.96, -4.484, 15.7), (4.675, -0.1242, 16.19), (3.484, -3.903, 15.62), (4.127, -3.264, 15.58), (4.796, -1.461, 16.05), (4.433, -2.755, 15.67), (2.534, -4.484, 15.7), (1.187, -4.484, 15.7), (0.0, -4.484, 15.7), (3.192, -4.227, 15.66), (2.449, -4.484, 15.7), (4.1, -3.291, 15.59), (3.521, -3.867, 15.62), (4.729, -2.332, 15.64), (4.796, -2.264, 13.13), (4.125, -3.315, 13.62), (3.484, -4.113, 13.6), (4.675, -0.2724, 12.43), (2.96, -4.848, 13.58), (4.422, -2.969, 13.61), (2.481, -4.848, 13.58), (1.187, -4.848, 13.58), (0.0, -4.848, 13.58), (4.803, -1.307, 12.63), (4.7, -2.668, 13.58), (4.547, 0.6135, 12.37), (4.129, 2.242, 12.38), (4.714, -2.594, 13.48), (4.743, -2.46, 13.35), (3.192, -4.523, 13.59), (2.399, -4.848, 13.58), (4.099, -3.348, 13.62), (3.52, -4.068, 13.6), (4.693, -2.744, 13.71), (2.721, -4.647, 7.111), (3.823, 2.41, 0.8357), (4.349, -2.544, 2.97), (4.415, 0.03368, 0.03764), (4.16, 1.376, 0.08612), (4.218, -2.923, 3.5), (4.588, -1.33, 1.501), (3.244, -4.351, 6.04), (4.312, 0.8132, 0.09917), (4.261, -2.76, 3.259), (2.803, -4.701, 14.61), (2.803, -4.831, 13.78), (2.803, -4.228, 17.49), (2.803, -4.05, 17.1), (2.803, -4.547, 15.51), (2.61, -4.749, 7.626), (2.523, -4.799, 8.12), (2.358, -5.018, 11.55), (2.384, -5.082, 10.21), (2.464, -4.899, 8.604), (2.703, -4.894, 13.06), (2.366, -5.011, 11.64), (4.434, -2.339, 2.799), (2.686, -4.676, 7.287), (4.544, -0.6473, 0.5828), (4.512, -1.825, 2.154), (3.123, -4.47, 6.475), (4.207, -2.982, 3.602), (3.315, -4.271, 5.915), (4.318, -2.615, 3.036), (2.803, -4.484, 15.71), (2.777, -4.848, 13.6)], [], [(362, 359, 3, 8), (387, 360, 5, 303), (382, 361, 6, 206), (366, 362, 8, 33), (385, 363, 11, 267), (284, 245, 17, 268), (248, 244, 16, 34), (264, 243, 15, 207), (320, 242, 14, 304), (244, 241, 13, 16), (9, 2, 18, 21), (313, 4, 19, 305), (209, 7, 20, 208), (32, 9, 21, 35), (270, 10, 22, 269), (319, 314, 125, 201), (221, 24, 27, 212), (265, 246, 26, 211), (223, 28, 31, 226), (266, 247, 30, 225), (384, 365, 29, 224), (7, 32, 35, 20), (243, 248, 34, 15), (361, 366, 33, 6), (107, 39, 42, 101), (126, 119, 41, 100), (297, 289, 43, 98), (109, 40, 44, 97), (101, 42, 38, 108), (228, 227, 36, 106), (235, 234, 96, 105), (97, 44, 39, 107), (341, 51, 45, 347), (350, 53, 50, 349), (353, 229, 52, 342), (383, 364, 25, 210), (349, 50, 51, 341), (356, 290, 49, 340), (343, 118, 48, 339), (347, 45, 46, 338), (72, 54, 58, 76), (115, 117, 59, 77), (293, 291, 60, 78), (74, 56, 61, 79), (351, 188, 47, 348), (232, 230, 62, 80), (75, 57, 56, 74), (79, 61, 54, 72), (54, 68, 63, 58), (117, 116, 64, 59), (291, 292, 65, 60), (56, 70, 66, 61), (191, 189, 55, 73), (230, 231, 67, 62), (57, 71, 70, 56), (61, 66, 68, 54), (95, 79, 72, 89), (91, 75, 74, 90), (234, 232, 80, 96), (189, 190, 69, 55), (90, 74, 79, 95), (124, 115, 77, 93), (89, 72, 76, 92), (192, 191, 73, 37), (118, 127, 111, 48), (236, 233, 85, 113), (295, 293, 78, 94), (125, 124, 93, 103), (298, 294, 83, 112), (127, 114, 82, 111), (321, 107, 101, 328), (329, 126, 100, 327), (336, 297, 98, 326), (323, 109, 97, 325), (328, 101, 108, 322), (333, 228, 106, 324), (201, 125, 103, 198), (301, 296, 102, 197), (325, 97, 107, 321), (193, 192, 37, 99), (239, 235, 105, 200), (290, 298, 112, 49), (229, 236, 113, 52), (315, 306, 119, 126), (357, 307, 118, 343), (310, 308, 117, 115), (308, 309, 116, 117), (312, 310, 115, 124), (307, 316, 127, 118), (314, 312, 124, 125), (316, 311, 114, 127), (337, 315, 126, 329), (205, 193, 99, 196), (10, 122, 120, 22), (245, 249, 121, 17), (363, 367, 123, 11), (368, 137, 129, 369), (370, 128, 136, 371), (388, 330, 133, 372), (381, 202, 12, 358), (374, 134, 135, 373), (379, 181, 131, 375), (375, 131, 130, 376), (372, 133, 137, 368), (376, 130, 132, 377), (377, 132, 134, 374), (250, 141, 140, 251), (252, 138, 146, 253), (334, 331, 143, 254), (255, 142, 144, 256), (261, 182, 141, 250), (263, 203, 23, 240), (254, 143, 147, 259), (251, 140, 142, 255), (259, 147, 139, 257), (256, 144, 145, 258), (144, 154, 155, 145), (141, 151, 150, 140), (138, 148, 156, 146), (331, 332, 153, 143), (142, 152, 154, 144), (182, 183, 151, 141), (203, 204, 0, 23), (143, 153, 157, 147), (140, 150, 152, 142), (147, 157, 149, 139), (345, 346, 170, 169), (354, 345, 169, 260), (389, 344, 168, 378), (318, 317, 167, 180), (195, 194, 164, 172), (171, 163, 158, 175), (180, 167, 159, 176), (300, 299, 160, 177), (173, 165, 161, 178), (238, 237, 162, 179), (174, 166, 165, 173), (178, 161, 163, 171), (66, 178, 171, 68), (71, 174, 173, 70), (231, 238, 179, 67), (70, 173, 178, 66), (292, 300, 177, 65), (116, 180, 176, 64), (68, 171, 175, 63), (190, 195, 172, 69), (309, 318, 180, 116), (169, 170, 183, 182), (260, 169, 182, 261), (378, 168, 181, 379), (215, 220, 195, 190), (220, 219, 194, 195), (222, 218, 193, 205), (218, 217, 192, 193), (217, 216, 191, 192), (214, 215, 190, 189), (216, 214, 189, 191), (352, 213, 188, 351), (360, 380, 185, 5), (242, 262, 186, 14), (4, 184, 187, 19), (210, 222, 205, 185), (145, 155, 204, 203), (258, 145, 203, 263), (373, 135, 202, 381), (185, 205, 196, 5), (224, 239, 200, 1), (286, 301, 197, 29), (123, 201, 198, 11), (303, 319, 201, 123), (24, 209, 208, 27), (246, 264, 207, 26), (364, 382, 206, 25), (25, 199, 222, 210), (338, 46, 213, 352), (76, 58, 214, 216), (58, 63, 215, 214), (92, 76, 216, 217), (104, 92, 217, 218), (199, 104, 218, 222), (175, 158, 219, 220), (63, 175, 220, 215), (380, 383, 210, 185), (262, 265, 211, 186), (184, 221, 212, 187), (29, 197, 239, 224), (65, 177, 238, 231), (177, 160, 237, 238), (49, 112, 236, 229), (197, 102, 235, 239), (326, 98, 228, 333), (112, 83, 233, 236), (277, 278, 103, 93), (60, 65, 231, 230), (78, 60, 230, 232), (340, 49, 229, 353), (78, 232, 234, 94), (98, 43, 227, 228), (358, 384, 224, 1), (240, 266, 225, 12), (0, 223, 226, 23), (102, 94, 234, 235), (23, 226, 266, 240), (187, 212, 265, 262), (27, 208, 264, 246), (135, 258, 263, 202), (19, 187, 262, 242), (168, 260, 261, 181), (344, 354, 260, 168), (134, 256, 258, 135), (137, 259, 257, 129), (130, 251, 255, 132), (133, 254, 259, 137), (202, 263, 240, 12), (181, 261, 250, 131), (132, 255, 256, 134), (330, 334, 254, 133), (128, 252, 253, 136), (131, 250, 251, 130), (22, 120, 249, 245), (20, 35, 248, 243), (226, 31, 247, 266), (212, 27, 246, 265), (21, 18, 241, 244), (305, 19, 242, 320), (208, 20, 243, 264), (35, 21, 244, 248), (269, 22, 245, 284), (288, 269, 284, 302), (295, 296, 278, 277), (11, 198, 283, 267), (64, 176, 282, 274), (176, 159, 281, 282), (48, 111, 280, 272), (198, 103, 278, 283), (327, 100, 279, 335), (111, 82, 276, 280), (93, 77, 275, 277), (59, 64, 274, 273), (77, 59, 273, 275), (339, 48, 272, 355), (100, 41, 271, 279), (285, 270, 269, 288), (302, 284, 268, 287), (386, 385, 267, 286), (365, 386, 286, 29), (247, 302, 287, 30), (28, 285, 288, 31), (94, 102, 296, 295), (31, 288, 302, 247), (267, 283, 301, 286), (274, 282, 300, 292), (282, 281, 299, 300), (272, 280, 298, 290), (283, 278, 296, 301), (335, 279, 297, 336), (280, 276, 294, 298), (277, 275, 293, 295), (273, 274, 292, 291), (275, 273, 291, 293), (355, 272, 290, 356), (279, 271, 289, 297), (120, 305, 320, 249), (5, 196, 319, 303), (69, 172, 318, 309), (172, 164, 317, 318), (322, 108, 315, 337), (110, 87, 311, 316), (99, 37, 312, 314), (47, 110, 316, 307), (37, 73, 310, 312), (55, 69, 309, 308), (73, 55, 308, 310), (348, 47, 307, 357), (108, 38, 306, 315), (196, 99, 314, 319), (122, 313, 305, 120), (249, 320, 304, 121), (367, 387, 303, 123), (87, 322, 337, 311), (276, 335, 336, 294), (82, 327, 335, 276), (136, 253, 334, 330), (83, 326, 333, 233), (146, 156, 332, 331), (253, 146, 331, 334), (371, 136, 330, 388), (311, 337, 329, 114), (84, 325, 321, 86), (233, 333, 324, 85), (81, 328, 322, 87), (88, 323, 325, 84), (294, 336, 326, 83), (114, 329, 327, 82), (86, 321, 328, 81), (164, 348, 357, 317), (281, 355, 356, 299), (159, 339, 355, 281), (129, 257, 354, 344), (160, 340, 353, 237), (158, 338, 352, 219), (219, 352, 351, 194), (369, 129, 344, 389), (257, 139, 345, 354), (139, 149, 346, 345), (317, 357, 343, 167), (194, 351, 348, 164), (163, 347, 338, 158), (167, 343, 339, 159), (299, 356, 340, 160), (165, 349, 341, 161), (237, 353, 342, 162), (166, 350, 349, 165), (161, 341, 347, 163), (52, 369, 389, 342), (106, 371, 388, 324), (121, 304, 387, 367), (30, 287, 386, 365), (287, 268, 385, 386), (12, 225, 384, 358), (186, 211, 383, 380), (26, 207, 382, 364), (105, 373, 381, 200), (14, 186, 380, 360), (162, 378, 379, 179), (342, 389, 378, 162), (80, 377, 374, 96), (62, 376, 377, 80), (85, 372, 368, 113), (67, 375, 376, 62), (179, 379, 375, 67), (96, 374, 373, 105), (200, 381, 358, 1), (324, 388, 372, 85), (36, 370, 371, 106), (113, 368, 369, 52), (17, 121, 367, 363), (211, 26, 364, 383), (15, 34, 366, 361), (225, 30, 365, 384), (268, 17, 363, 385), (34, 16, 362, 366), (207, 15, 361, 382), (304, 14, 360, 387), (16, 13, 359, 362)])
me_plane_002.polygons.foreach_set('use_smooth', [True] * 345)
me_plane_002.use_remesh_preserve_volume = False
me_plane_002.use_remesh_preserve_attributes = False
me_plane_002.use_mirror_vertex_groups = False
me_plane_002.update()
me_plane = bpy.data.meshes.new('Plane')
me_plane.from_pydata([(0.0, -4.492, -0.078), (1.703, -4.428, 0.008111), (2.016, -4.348, 0.5501), (0.0, -5.267, 0.4636), (1.839, -4.441, 0.1728), (0.0, -5.267, 0.2217), (1.456, -4.58, -0.05386), (1.674, -5.267, 0.4635), (1.565, -5.267, 0.2243), (0.8147, -4.602, -0.05944), (0.9234, -5.267, 0.4636), (0.8951, -5.267, 0.2163), (0.0, -4.152, 1.016), (1.781, -3.776, 0.9825), (0.8928, -4.055, 1.021), (0.0, -5.127, 0.3526), (1.943, -4.406, 0.3547), (1.641, -5.267, 0.3547), (2.026, 2.579, 1.047), (2.053, 2.431, 0.7255), (1.752, 2.107, 0.1973), (2.05, 2.516, 0.8823), (1.999, 2.32, 0.553), (1.981, 0.5877, 0.8398), (2.009, 0.7737, 0.9809), (1.998, 1.045, 1.061), (1.829, 0.4597, 0.3043), (1.924, 0.484, 0.5002), (1.675, 0.4376, -0.02826), (2.046, -0.5673, 0.7088), (1.944, -0.7671, 0.2518), (1.739, -0.8238, 8.821e-06), (2.037, -0.5036, 0.8915), (2.005, -0.6777, 0.4398), (2.049, -2.723, 0.7484), (1.944, -2.723, 0.2197), (1.739, -2.723, -7.987e-06), (2.039, -2.723, 0.8945), (1.999, -2.723, 0.4875), (2.011, 1.909, 0.8723), (1.961, 1.986, 0.5655), (2.016, 1.967, 0.7255), (2.006, 1.768, 0.995), (1.808, 1.983, 0.2279), (2.058, -3.193, 0.7606), (1.944, -2.977, 0.2161), (1.739, -2.977, -0.002279), (2.024, -3.533, 0.9214), (1.999, -3.033, 0.4937), (1.999, 2.241, 0.5522), (2.05, 2.373, 0.8789), (2.053, 2.323, 0.7255), (2.026, 2.408, 1.043), (1.992, 1.39, 1.093), (1.243, 2.593, 1.514), (1.267, 0.9918, 1.653), (1.199, -0.4725, 1.711), (1.285, -1.754, 1.642), (1.207, 1.728, 1.587), (1.162, 2.421, 1.433), (1.236, 1.383, 1.623), (0.51, 2.593, 1.514), (0.51, 0.9023, 1.653), (0.5427, -0.4725, 1.711), (0.6162, -1.67, 1.652), (0.51, 1.728, 1.587), (0.51, 2.421, 1.472), (0.51, 1.383, 1.623), (0.0, 0.886, 1.653), (0.0, -0.4725, 1.711), (0.0, -1.659, 1.655), (0.0, 1.728, 1.587), (0.0, 2.421, 1.472), (0.0, 1.383, 1.623), (2.044, -0.2081, 0.7246), (1.944, -0.2503, 0.2616), (1.739, -0.2773, 0.001249), (2.033, -0.1702, 0.9227), (1.999, -0.2429, 0.4616), (1.221, 0.1153, 1.695), (0.51, 0.1153, 1.695), (0.0, 0.1153, 1.695), (1.672, -2.596, 1.376), (2.03, -4.067, 0.8317), (1.756, -4.294, 0.8287), (0.9125, -4.665, 0.7957), (0.0, -4.78, 0.7778), (0.0, -1.891, 1.647), (1.39, -1.901, 1.579), (1.312, -1.995, 1.629), (0.6334, -1.918, 1.642), (1.382, 2.595, 1.483), (1.376, 2.426, 1.397), (1.365, 0.996, 1.575), (1.317, -0.4608, 1.666), (1.384, -1.779, 1.589), (1.365, 1.711, 1.525), (1.365, 1.383, 1.551), (1.348, 0.09451, 1.654), (2.038, -0.5748, 0.8955), (2.002, -0.7534, 0.4362), (2.051, -0.644, 0.713), (1.954, -0.8462, 0.2529), (1.739, -0.9181, 7.987e-06), (1.203, -0.5446, 1.708), (0.5427, -0.5446, 1.708), (0.0, -0.5446, 1.708), (1.32, -0.526, 1.663), (1.599, -2.732, 1.408), (0.7202, -2.827, 1.415), (1.704, -0.4491, 1.384), (1.705, -2.504, 1.362), (1.715, 0.1035, 1.384), (1.715, 2.586, 1.266), (1.717, 1.05, 1.364), (1.711, 1.74, 1.307), (0.0, -2.847, 1.41), (1.695, 2.417, 1.251), (1.708, 1.387, 1.341), (1.706, -0.5219, 1.382), (1.838, -3.213, 1.132), (1.776, -3.374, 1.165), (0.8529, -3.618, 1.165), (1.878, -0.4399, 1.213), (1.84, -2.656, 1.167), (1.879, 0.07135, 1.219), (1.861, 2.583, 1.165), (1.871, 1.092, 1.227), (1.867, 1.754, 1.194), (1.861, 2.412, 1.158), (1.867, 1.389, 1.219), (0.0, -3.678, 1.174), (1.88, -0.5136, 1.21), (0.0, -5.127, 0.4341), (0.51, 2.579, 1.069), (0.51, 2.516, 0.8823), (0.51, 2.593, 1.483), (1.432, 2.444, 1.307), (0.51, 2.583, 1.165), (0.0, 2.579, 1.069), (0.51, 2.02, 0.1973), (0.0, 2.516, 0.8823), (0.0, 2.32, 0.553), (0.0, 2.592, 1.514), (0.0, 2.595, 1.483), (1.232, 2.451, 1.43), (0.0, 2.583, 1.165), (1.306, 2.582, 1.457), (1.576, 2.574, 1.281), (1.669, 2.572, 1.192), (0.51, 2.593, 1.457), (0.51, 2.572, 1.192), (0.0, 2.595, 1.457), (0.0, 2.572, 1.192), (1.542, 2.441, 1.216), (0.51, 2.451, 1.43), (0.51, 2.444, 1.324), (0.51, 2.441, 1.216), (0.0, 2.451, 1.43), (0.0, 2.444, 1.324), (0.0, 2.441, 1.216), (0.51, 2.431, 0.7255), (0.51, 2.32, 0.553), (0.0, 2.431, 0.7255), (1.899, -3.243, 1.051), (1.792, -3.57, 1.069), (0.8723, -3.792, 1.103), (1.988, -0.4447, 1.072), (1.962, -2.703, 1.039), (1.981, -0.06119, 1.084), (1.926, 0.4597, 0.2816), (2.011, 1.083, 1.152), (2.006, 1.765, 1.151), (2.026, 2.409, 1.12), (2.006, 1.391, 1.172), (0.0, -3.896, 1.099), (1.989, -0.527, 1.07), (2.035, 0.5205, 0.8416), (0.0, 2.579, 1.087), (2.026, 2.579, 1.087), (0.51, 2.579, 1.087), (1.725, 0.4376, 0.001256), (2.023, 0.7192, 1.036), (1.981, 0.458, 0.5002), (1.176, 0.8181, 1.658), (0.51, 0.6325, 1.658), (0.0, 0.5946, 1.658), (1.363, 0.896, 1.583), (1.717, 0.9449, 1.366), (1.872, 0.9786, 1.226), (2.007, 0.9863, 1.137), (1.629, -4.428, 0.008111), (1.942, -4.348, 0.5501), (1.764, -4.441, 0.1728), (1.868, -4.406, 0.3547), (2.02, -3.295, 0.7555), (1.869, -2.977, 0.2161), (2.025, -3.543, 0.8696), (1.924, -3.037, 0.5138), (1.979, -4.067, 0.779), (1.488, 0.5516, 0.8264), (1.521, 0.7737, 0.9755), (1.51, 1.045, 1.061), (1.341, 0.4597, 0.3043), (1.436, 0.484, 0.5002), (1.118, 0.4376, 0.001257), (1.523, 1.909, 0.8723), (1.473, 1.986, 0.5655), (1.528, 1.967, 0.7255), (1.519, 1.768, 0.995), (1.418, 1.967, 0.2624), (1.504, 1.39, 1.093), (0.0, -4.524, 0.8883), (1.771, -4.054, 0.9198), (0.9036, -4.428, 0.8918), (2.04, -3.8, 0.9172), (2.028, -3.805, 0.859), (2.046, 2.247, 0.7255), (2.022, 2.28, 1.034), (1.991, 2.177, 0.5547), (2.043, 2.281, 0.8775), (1.171, 2.283, 1.464), (0.51, 2.21, 1.495), (0.0, 2.192, 1.495), (1.374, 2.283, 1.422), (1.699, 2.282, 1.262), (1.862, 2.281, 1.165), (2.022, 2.28, 1.13), (0.0, -5.267, 0.4341), (0.9187, -5.267, 0.4342), (0.8921, -5.267, 0.2489), (0.0, -5.267, 0.253), (1.592, -5.267, 0.3526), (1.521, -5.267, 0.255), (1.624, -5.267, 0.434), (0.9187, -5.127, 0.4342), (0.8921, -5.127, 0.2489), (0.0, -5.127, 0.253), (1.592, -5.127, 0.3526), (1.521, -5.127, 0.255), (1.624, -5.127, 0.434), (0.9054, -5.127, 0.3526), (1.444, -5.037, 0.4383), (1.444, -5.218, 0.4383), (1.489, -5.037, 0.4261), (1.489, -5.218, 0.4261), (1.522, -5.037, 0.3929), (1.522, -5.218, 0.3929), (1.535, -5.037, 0.3475), (1.535, -5.218, 0.3475), (1.522, -5.037, 0.3021), (1.522, -5.218, 0.3021), (1.489, -5.037, 0.2689), (1.489, -5.218, 0.2689), (1.444, -5.037, 0.2568), (1.444, -5.218, 0.2568), (1.398, -5.037, 0.2689), (1.398, -5.218, 0.2689), (1.365, -5.037, 0.3021), (1.365, -5.218, 0.3021), (1.353, -5.037, 0.3475), (1.353, -5.218, 0.3475), (1.365, -5.037, 0.3929), (1.365, -5.218, 0.3929), (1.398, -5.037, 0.4261), (1.398, -5.218, 0.4261), (1.444, -5.218, 0.3582), (1.453, -5.218, 0.3529), (1.453, -5.218, 0.3422), (1.444, -5.218, 0.3369), (1.435, -5.218, 0.3422), (1.435, -5.218, 0.3529), (1.242, -5.037, 0.4383), (1.242, -5.218, 0.4383), (1.287, -5.037, 0.4261), (1.287, -5.218, 0.4261), (1.32, -5.037, 0.3929), (1.32, -5.218, 0.3929), (1.332, -5.037, 0.3475), (1.332, -5.218, 0.3475), (1.32, -5.037, 0.3021), (1.32, -5.218, 0.3021), (1.287, -5.037, 0.2689), (1.287, -5.218, 0.2689), (1.242, -5.037, 0.2568), (1.242, -5.218, 0.2568), (1.196, -5.037, 0.2689), (1.196, -5.218, 0.2689), (1.163, -5.037, 0.3021), (1.163, -5.218, 0.3021), (1.151, -5.037, 0.3475), (1.151, -5.218, 0.3475), (1.163, -5.037, 0.3929), (1.163, -5.218, 0.3929), (1.196, -5.037, 0.4261), (1.196, -5.218, 0.4261), (1.247, -5.218, 0.3568), (1.252, -5.218, 0.3475), (1.247, -5.218, 0.3383), (1.236, -5.218, 0.3383), (1.231, -5.218, 0.3475), (1.236, -5.218, 0.3568), (1.283, -4.428, 0.008111), (1.595, -4.348, 0.5501), (1.418, -4.441, 0.1728), (1.522, -4.406, 0.3547), (1.674, -3.295, 0.7555), (1.523, -2.977, 0.2161), (1.679, -3.543, 0.8696), (1.578, -3.037, 0.5138), (1.633, -4.067, 0.779), (1.681, -3.805, 0.859), (1.7, -0.8238, -0.02951), (1.7, -2.723, -0.02952), (1.7, -2.977, -0.03179), (1.7, -0.2773, -0.02827), (1.7, -0.9181, -0.02951), (1.348, -0.8238, 8.821e-06), (1.348, -2.723, -7.987e-06), (1.348, -2.977, -0.002279), (1.348, -0.2773, 0.001249), (1.348, -0.9181, 7.987e-06), (0.0, 2.02, 0.1973), (1.944, 2.169, 0.3954), (1.946, 2.239, 0.3751), (1.933, 1.987, 0.451), (0.0, 2.17, 0.3751), (1.446, 1.979, 0.4773), (1.943, 2.115, 0.4129), (0.51, 2.17, 0.3751), (1.872, 2.123, 0.3013), (1.85, 2.178, 0.2862), (1.892, 1.987, 0.3486), (0.0, 2.095, 0.2862), (1.432, 1.969, 0.3534), (0.51, 2.095, 0.2862), (1.881, 2.073, 0.3207), (0.4073, -4.547, -0.06872), (0.4461, -5.127, 0.251), (0.4617, -5.267, 0.4636), (0.4476, -5.267, 0.219), (0.4464, -4.122, 1.016), (0.4593, -5.127, 0.4341), (0.255, 2.32, 0.553), (0.255, -0.4725, 1.711), (0.255, 2.421, 1.472), (0.255, 1.728, 1.587), (0.2626, -1.655, 1.655), (0.255, 0.8942, 1.653), (0.255, 1.383, 1.623), (0.255, 0.1153, 1.695), (0.4562, -4.722, 0.7845), (0.2701, -1.896, 1.646), (0.255, -0.5446, 1.708), (0.3601, -2.837, 1.412), (0.4264, -3.66, 1.173), (0.255, 2.594, 1.483), (0.255, 2.583, 1.165), (0.255, 2.579, 1.069), (0.255, 2.516, 0.8823), (0.255, 2.592, 1.514), (0.255, 2.594, 1.457), (0.255, 2.572, 1.192), (0.255, 2.451, 1.43), (0.255, 2.444, 1.324), (0.255, 2.441, 1.216), (0.255, 2.431, 0.7255), (0.4362, -3.863, 1.106), (0.255, 2.579, 1.087), (0.255, 0.6135, 1.658), (0.4518, -4.476, 0.8889), (0.255, 2.201, 1.495), (0.4593, -5.267, 0.4341), (0.4461, -5.267, 0.251), (0.4527, -5.127, 0.3526), (0.255, 2.02, 0.1973), (0.255, 2.17, 0.3751), (0.255, 2.095, 0.2862), (5.96e-08, 0.4376, 0.001258), (5.96e-08, -0.8238, 1.049e-05), (5.96e-08, -2.723, -6.318e-06), (5.96e-08, -2.977, -0.002277), (5.96e-08, -0.2773, 0.001251), (5.96e-08, -0.9181, 9.656e-06), (1.772, 2.073, 0.2095), (0.51, 1.986, 0.1973), (0.0, 1.986, 0.1973), (0.255, 1.986, 0.1973), (1.787, 2.031, 0.2181), (0.51, 1.944, 0.1973), (0.0, 1.944, 0.1973), (0.255, 1.944, 0.1973), (0.51, 1.896, 0.1973), (0.0, 1.896, 0.1973), (0.255, 1.896, 0.1973), (1.179, -5.267, 0.4635), (0.9995, -4.588, -0.05585), (1.099, -5.267, 0.2215), (1.237, -3.963, 1.014), (0.7826, -0.4725, 1.711), (0.7544, 2.593, 1.514), (0.702, 2.421, 1.447), (0.7309, 1.728, 1.587), (0.895, -1.726, 1.646), (0.7693, 0.9599, 1.653), (0.7494, 1.383, 1.623), (0.7401, 0.1153, 1.695), (1.228, -4.588, 0.8103), (0.9187, -1.969, 1.633), (0.785, -0.5446, 1.708), (1.061, -2.817, 1.411), (1.219, -3.551, 1.164), (1.276, 2.431, 0.7255), (1.258, 2.579, 1.055), (1.274, 2.516, 0.8823), (0.8436, 2.594, 1.483), (1.152, 2.583, 1.165), (0.7949, 2.586, 1.457), (1.029, 2.572, 1.192), (0.7473, 2.451, 1.43), (0.8758, 2.444, 1.313), (0.9469, 2.441, 1.216), (1.241, 2.32, 0.553), (1.236, -3.713, 1.097), (1.258, 2.579, 1.087), (0.7622, 0.6775, 1.658), (1.234, -4.306, 0.9057), (0.7078, 2.257, 1.475), (1.145, -5.267, 0.4341), (1.069, -5.267, 0.2528), (1.145, -5.127, 0.4341), (1.069, -5.127, 0.2528), (1.12, -5.127, 0.3526), (1.082, 2.076, 0.1973), (1.206, 2.215, 0.3751), (1.145, 2.148, 0.2862), (1.095, 2.042, 0.2051), (1.105, 2.0, 0.2107), (1.118, 1.952, 0.217)], [], [(224, 92, 59, 221), (8, 6, 1, 4), (84, 7, 2, 83), (17, 8, 4, 16), (8, 17, 232, 233), (407, 395, 7, 84), (340, 337, 9, 11), (351, 339, 10, 85), (13, 47, 164, 165), (397, 396, 6, 8), (117, 113, 91, 92), (51, 19, 21, 50), (323, 324, 22, 49), (220, 50, 52, 218), (107, 104, 57, 95), (403, 64, 90, 408), (88, 95, 57, 89), (183, 27, 23, 177), (170, 75, 76, 181), (7, 17, 16, 2), (183, 78, 75, 170), (182, 77, 74, 177), (102, 30, 33, 100), (96, 58, 60, 97), (103, 31, 30, 102), (100, 33, 29, 101), (30, 75, 78, 33), (101, 29, 32, 99), (31, 76, 75, 30), (399, 56, 79, 406), (33, 78, 74, 29), (168, 164, 47, 37), (48, 38, 34, 44), (46, 36, 35, 45), (45, 35, 38, 48), (29, 74, 77, 32), (97, 60, 55, 93), (187, 93, 55, 184), (227, 172, 42, 218), (328, 323, 49, 219), (358, 359, 141, 139), (98, 79, 56, 94), (354, 109, 90, 352), (19, 51, 49, 22), (402, 65, 67, 405), (409, 105, 64, 403), (405, 67, 62, 404), (423, 398, 13, 165), (360, 143, 72, 345), (427, 402, 58, 221), (111, 95, 88, 82), (346, 71, 73, 349), (353, 106, 70, 347), (349, 73, 68, 348), (369, 185, 62, 348), (176, 99, 32, 167), (367, 175, 12, 341), (370, 351, 85, 214), (350, 81, 69, 344), (213, 84, 83, 215), (426, 407, 84, 213), (114, 118, 97, 93), (118, 115, 96, 97), (91, 54, 59, 92), (217, 51, 50, 220), (400, 61, 66, 401), (37, 99, 176, 168), (425, 406, 79, 184), (188, 114, 93, 187), (371, 223, 71, 346), (44, 34, 37, 47), (347, 352, 90, 64), (190, 182, 24, 25), (344, 69, 106, 353), (399, 63, 105, 409), (34, 101, 99, 37), (38, 100, 101, 34), (36, 103, 102, 35), (35, 102, 100, 38), (94, 56, 104, 107), (95, 111, 119, 107), (189, 127, 114, 188), (89, 108, 82, 88), (130, 128, 115, 118), (107, 119, 110, 94), (127, 130, 118, 114), (94, 110, 112, 98), (408, 410, 108, 89), (124, 111, 82, 120), (355, 122, 109, 354), (224, 96, 115, 225), (129, 126, 113, 117), (173, 179, 126, 129), (367, 166, 122, 355), (168, 124, 120, 164), (171, 174, 130, 127), (174, 172, 128, 130), (190, 171, 127, 189), (111, 124, 132, 119), (108, 121, 120, 82), (119, 132, 123, 110), (110, 123, 125, 112), (410, 411, 121, 108), (225, 115, 128, 226), (374, 338, 236, 241), (395, 10, 229, 428), (340, 11, 230, 373), (414, 412, 161, 135), (416, 138, 151, 418), (435, 433, 140, 335), (400, 415, 136, 61), (356, 136, 150, 361), (360, 356, 144, 143), (377, 335, 140, 375), (113, 126, 149, 148), (368, 358, 139, 178), (39, 42, 209, 206), (359, 366, 163, 141), (419, 420, 156, 155), (417, 147, 145, 419), (418, 151, 157, 421), (148, 149, 154, 137), (420, 421, 157, 156), (415, 91, 147, 417), (91, 113, 148, 147), (357, 146, 153, 362), (363, 364, 159, 158), (364, 365, 160, 159), (362, 153, 160, 365), (147, 148, 137, 145), (361, 150, 155, 363), (217, 41, 40, 219), (357, 368, 178, 146), (416, 424, 180, 138), (190, 169, 77, 182), (53, 42, 172, 174), (25, 53, 174, 171), (52, 18, 179, 173), (124, 168, 176, 132), (121, 165, 164, 120), (132, 176, 167, 123), (123, 167, 169, 125), (411, 423, 165, 121), (226, 128, 172, 227), (413, 424, 179, 18), (169, 190, 189, 125), (125, 189, 188, 112), (112, 188, 187, 98), (404, 425, 184, 55), (350, 80, 185, 369), (98, 187, 184, 79), (24, 182, 177, 23), (27, 183, 170, 26), (26, 170, 181, 28), (78, 183, 177, 74), (48, 44, 195, 198), (215, 83, 199, 216), (44, 47, 197, 195), (16, 4, 193, 194), (45, 48, 198, 196), (83, 2, 192, 199), (2, 16, 194, 192), (46, 45, 196, 314), (4, 1, 191, 193), (25, 24, 201, 202), (26, 28, 205, 203), (41, 39, 206, 208), (27, 26, 203, 204), (24, 23, 200, 201), (42, 53, 211, 209), (53, 25, 202, 211), (39, 220, 218, 42), (23, 27, 204, 200), (40, 41, 208, 207), (325, 40, 207, 327), (47, 215, 216, 197), (398, 426, 213, 13), (13, 213, 215, 47), (341, 370, 214, 14), (167, 32, 77, 169), (129, 226, 227, 173), (51, 217, 219, 49), (117, 225, 226, 129), (92, 224, 225, 117), (345, 72, 223, 371), (41, 217, 220, 39), (401, 427, 221, 59), (134, 135, 359, 358), (325, 328, 219, 40), (173, 227, 218, 52), (96, 224, 221, 58), (372, 228, 133, 342), (233, 232, 238, 239), (232, 234, 240, 238), (429, 233, 239, 431), (397, 8, 233, 429), (17, 7, 234, 232), (430, 432, 238, 240), (339, 3, 228, 372), (342, 374, 241, 235), (432, 431, 239, 238), (428, 229, 235, 430), (373, 230, 236, 338), (242, 243, 245, 244), (244, 245, 247, 246), (246, 247, 249, 248), (248, 249, 251, 250), (250, 251, 253, 252), (252, 253, 255, 254), (254, 255, 257, 256), (256, 257, 259, 258), (258, 259, 261, 260), (260, 261, 263, 262), (262, 263, 265, 264), (264, 265, 243, 242), (249, 247, 267, 268), (265, 263, 271), (247, 245, 266, 267), (263, 261, 270, 271), (245, 243, 266), (261, 259, 270), (259, 257, 270), (257, 255, 269, 270), (255, 253, 269), (253, 251, 268, 269), (251, 249, 268), (243, 265, 271, 266), (272, 273, 275, 274), (274, 275, 277, 276), (276, 277, 279, 278), (278, 279, 281, 280), (280, 281, 283, 282), (282, 283, 285, 284), (284, 285, 287, 286), (286, 287, 289, 288), (288, 289, 291, 290), (290, 291, 293, 292), (292, 293, 295, 294), (294, 295, 273, 272), (279, 277, 297), (295, 293, 300, 301), (277, 275, 296, 297), (293, 291, 300), (275, 273, 301, 296), (291, 289, 299, 300), (289, 287, 299), (287, 285, 299), (285, 283, 298, 299), (283, 281, 298), (281, 279, 297, 298), (273, 295, 301), (198, 195, 306, 309), (192, 194, 305, 303), (193, 191, 302, 304), (195, 197, 308, 306), (196, 198, 309, 307), (199, 192, 303, 310), (216, 199, 310, 311), (314, 196, 307, 319), (197, 216, 311, 308), (194, 193, 304, 305), (31, 103, 316, 312), (76, 31, 312, 315), (36, 46, 314, 313), (103, 36, 313, 316), (181, 76, 315, 28), (312, 316, 321, 317), (313, 314, 319, 318), (315, 312, 317, 320), (28, 315, 320, 205), (316, 313, 318, 321), (332, 336, 328, 325), (332, 325, 327, 334), (343, 162, 329, 376), (422, 434, 329, 162), (336, 330, 323, 328), (330, 331, 324, 323), (384, 20, 331, 330), (388, 384, 330, 336), (43, 332, 334, 210), (43, 388, 336, 332), (376, 329, 335, 377), (434, 435, 335, 329), (25, 171, 190), (326, 376, 377, 333), (142, 343, 376, 326), (231, 373, 338, 237), (133, 15, 374, 342), (10, 339, 372, 229), (229, 372, 342, 235), (66, 345, 371, 222), (12, 212, 370, 341), (81, 350, 369, 186), (138, 180, 368, 357), (152, 361, 363, 158), (151, 362, 365, 157), (156, 157, 365, 364), (155, 156, 364, 363), (138, 357, 362, 151), (135, 161, 366, 359), (135, 134, 413, 414), (180, 134, 358, 368), (333, 377, 375, 322), (61, 136, 356, 360), (144, 356, 361, 152), (5, 340, 373, 231), (15, 237, 338, 374), (175, 367, 355, 131), (131, 355, 354, 116), (63, 344, 353, 105), (70, 87, 352, 347), (222, 371, 346, 65), (80, 350, 344, 63), (212, 86, 351, 370), (166, 367, 341, 14), (186, 369, 348, 68), (67, 349, 348, 62), (105, 353, 347, 64), (65, 346, 349, 67), (61, 360, 345, 66), (116, 354, 352, 87), (86, 3, 339, 351), (5, 0, 337, 340), (318, 319, 381, 380), (320, 317, 379, 382), (205, 320, 382, 378), (317, 321, 383, 379), (321, 318, 380, 383), (375, 140, 385, 387), (322, 375, 387, 386), (433, 20, 384, 436), (387, 385, 389, 391), (386, 387, 391, 390), (436, 384, 388, 437), (391, 389, 392, 394), (390, 391, 394, 393), (437, 388, 43, 438), (389, 437, 438, 392), (385, 436, 437, 389), (140, 433, 436, 385), (22, 422, 412, 19), (343, 142, 163, 366), (413, 18, 21, 414), (324, 331, 435, 434), (22, 324, 434, 422), (234, 428, 430, 240), (241, 236, 431, 432), (235, 241, 432, 430), (11, 397, 429, 230), (230, 429, 431, 236), (66, 222, 427, 401), (14, 214, 426, 398), (62, 185, 425, 404), (134, 180, 424, 413), (122, 166, 423, 411), (126, 179, 424, 416), (366, 161, 162, 343), (136, 415, 417, 150), (137, 154, 421, 420), (149, 418, 421, 154), (150, 417, 419, 155), (145, 137, 420, 419), (54, 91, 415, 400), (331, 20, 433, 435), (161, 412, 422, 162), (126, 416, 418, 149), (21, 19, 412, 414), (7, 395, 428, 234), (109, 122, 411, 410), (90, 109, 410, 408), (56, 399, 409, 104), (185, 80, 406, 425), (54, 400, 401, 59), (214, 85, 407, 426), (222, 65, 402, 427), (166, 14, 398, 423), (60, 405, 404, 55), (104, 409, 403, 57), (58, 402, 405, 60), (63, 399, 406, 80), (57, 403, 408, 89), (11, 9, 396, 397), (85, 10, 395, 407), (50, 21, 18, 52)])
me_plane.polygons.foreach_set('use_smooth', [1, 1, 1, 1, 1, 1, 1, 1, 1, 1, 1, 1, 1, 1, 1, 1, 1, 1, 1, 1, 1, 1, 1, 1, 1, 1, 1, 1, 1, 1, 1, 1, 1, 1, 1, 1, 1, 1, 1, 1, 1, 1, 1, 1, 1, 1, 1, 1, 1, 1, 1, 1, 1, 1, 1, 1, 1, 1, 1, 1, 1, 1, 1, 1, 1, 1, 1, 1, 1, 1, 1, 1, 1, 1, 1, 1, 1, 1, 1, 1, 1, 1, 1, 1, 1, 1, 1, 1, 1, 1, 1, 1, 1, 1, 1, 1, 1, 1, 1, 1, 1, 1, 1, 1, 1, 1, 1, 1, 1, 1, 1, 1, 1, 1, 1, 1, 1, 1, 1, 1, 1, 1, 1, 1, 1, 1, 1, 1, 1, 1, 1, 1, 1, 1, 1, 1, 1, 1, 1, 1, 1, 1, 1, 1, 0, 1, 1, 1, 1, 1, 1, 1, 1, 1, 1, 1, 1, 1, 1, 1, 1, 1, 1, 1, 1, 1, 1, 1, 1, 1, 1, 1, 1, 1, 1, 1, 1, 1, 1, 1, 1, 1, 1, 1, 1, 1, 1, 1, 1, 1, 1, 1, 1, 1, 1, 1, 1, 1, 1, 1, 1, 1, 1, 1, 1, 1, 1, 1, 1, 1, 1, 1, 1, 1, 1, 1, 1, 1, 1, 1, 1, 1, 1, 1, 1, 1, 1, 1, 1, 1, 1, 1, 1, 1, 1, 1, 1, 1, 1, 1, 1, 1, 1, 1, 1, 1, 1, 1, 1, 1, 1, 1, 1, 1, 1, 1, 1, 1, 1, 1, 1, 1, 1, 1, 1, 1, 1, 1, 1, 1, 1, 1, 1, 1, 1, 1, 1, 1, 1, 1, 1, 1, 1, 1, 1, 1, 1, 1, 1, 1, 1, 1, 1, 1, 1, 1, 1, 1, 1, 1, 1, 1, 1, 1, 1, 1, 1, 1, 1, 1, 1, 1, 1, 1, 1, 1, 1, 1, 1, 1, 1, 1, 1, 1, 1, 1, 1, 1, 1, 1, 1, 1, 1, 1, 1, 1, 1, 1, 1, 1, 1, 1, 1, 1, 1, 1, 1, 1, 1, 1, 1, 1, 1, 0, 1, 1, 1, 1, 1, 1, 1, 1, 1, 1, 1, 1, 1, 1, 1, 1, 1, 1, 1, 1, 1, 1, 1, 1, 1, 1, 1, 1, 1, 1])
me_plane.polygons.foreach_set('material_index', [1, 1, 1, 1, 1, 1, 1, 1, 1, 1, 1, 1, 1, 1, 1, 1, 1, 1, 1, 1, 1, 1, 1, 1, 1, 1, 1, 1, 1, 1, 1, 1, 1, 1, 1, 1, 1, 1, 1, 1, 1, 1, 0, 1, 0, 1, 0, 1, 1, 0, 0, 0, 1, 0, 0, 1, 1, 1, 1, 1, 1, 1, 1, 1, 1, 1, 1, 1, 1, 0, 1, 1, 1, 1, 1, 1, 1, 1, 1, 1, 0, 1, 1, 1, 1, 1, 0, 0, 0, 0, 1, 1, 1, 1, 0, 1, 1, 1, 0, 1, 1, 0, 0, 1, 2, 1, 1, 1, 1, 1, 1, 1, 1, 1, 1, 1, 1, 1, 3, 1, 1, 1, 3, 1, 1, 1, 3, 3, 1, 1, 1, 1, 1, 1, 1, 1, 1, 1, 0, 1, 1, 0, 1, 1, 1, 1, 1, 1, 0, 1, 1, 1, 1, 1, 1, 1, 1, 1, 1, 1, 1, 1, 1, 1, 1, 1, 1, 1, 1, 1, 1, 1, 1, 2, 1, 1, 1, 1, 1, 1, 1, 1, 1, 1, 1, 1, 1, 1, 1, 1, 1, 1, 1, 1, 1, 1, 1, 2, 1, 2, 2, 1, 1, 3, 3, 3, 3, 3, 3, 3, 3, 3, 3, 3, 3, 3, 3, 3, 3, 3, 3, 3, 3, 3, 3, 3, 3, 3, 3, 3, 3, 3, 3, 3, 3, 3, 3, 3, 3, 3, 3, 3, 3, 3, 3, 3, 3, 3, 3, 3, 3, 1, 1, 1, 1, 1, 1, 1, 1, 1, 1, 1, 1, 1, 1, 1, 1, 1, 1, 1, 1, 1, 1, 1, 1, 1, 1, 1, 1, 1, 1, 1, 1, 1, 1, 1, 1, 2, 1, 1, 1, 1, 1, 1, 1, 1, 3, 3, 1, 1, 1, 1, 1, 1, 1, 1, 2, 1, 0, 1, 1, 0, 1, 1, 1, 0, 0, 1, 0, 1, 0, 1, 1, 1, 1, 1, 1, 1, 1, 1, 1, 1, 1, 1, 1, 1, 1, 1, 1, 1, 1, 1, 1, 1, 1, 1, 2, 2, 1, 1, 1, 1, 0, 1, 1, 1, 1, 1, 3, 1, 1, 3, 1, 1, 1, 1, 1, 1, 0, 0, 1, 1, 1, 1, 0, 1, 0, 1, 0, 1, 1, 1, 1, 1])
_k = set([(1, 4), (2, 16), (2, 83), (4, 16), (7, 84), (13, 165), (13, 213), (44, 47), (44, 48), (45, 46), (45, 48), (47, 215), (83, 215), (84, 213), (87, 352), (89, 108), (89, 408), (90, 352), (90, 408), (108, 121), (121, 165), (121, 411), (122, 355), (122, 411), (131, 355), (147, 148), (147, 417), (148, 149), (149, 418), (150, 361), (150, 417), (151, 362), (151, 418), (152, 361), (153, 362), (170, 181), (170, 183), (171, 174), (171, 190), (172, 174), (172, 227), (173, 179), (173, 227), (177, 182), (177, 183), (182, 190)])
me_plane.attributes.new('sharp_edge', 'BOOLEAN', 'EDGE').data.foreach_set('value', [ (min(e.vertices), max(e.vertices)) in _k for e in me_plane.edges])
me_plane.materials.append(mat_glass)
me_plane.materials.append(mat_solid)
me_plane.materials.append(mat_dark)
me_plane.materials.append(mat_lights)
me_plane.use_remesh_preserve_volume = False
me_plane.use_remesh_preserve_attributes = False
me_plane.use_mirror_vertex_groups = False
me_plane.update()

# ---- objects
ob_plane_004 = bpy.data.objects.new('Plane.004', me_plane_006)
ob_plane_003 = bpy.data.objects.new('Plane.003', me_plane_005)
ob_plane_002 = bpy.data.objects.new('Plane.002', me_plane_003)
ob_plane_001 = bpy.data.objects.new('Plane.001', me_plane_002)
ob_plane = bpy.data.objects.new('Plane', me_plane)

# ---- transforms, parenting, visibility, modifiers, constraints
ob_plane_004.location = (-2.384e-07, 8.123, -0.7088)
ob_plane_004.scale = (1.767, 1.767, 1.767)
ob_plane_004.lineart.crease_threshold = 0.0
_vg = ob_plane_004.vertex_groups.new(name='Group')
_m = ob_plane_004.modifiers.new('Auto Smooth', 'NODES')
_m.node_group = ng_auto_smooth
_gi = [s.identifier for s in ng_auto_smooth.interface.items_tree if s.item_type == 'SOCKET' and s.in_out == 'INPUT']
_m[_gi[1]] = 0.5236  # Angle
ob_plane_003.location = (-2.384e-07, 8.123, -0.7088)
ob_plane_003.scale = (1.767, 1.767, 1.767)
ob_plane_003.lineart.crease_threshold = 0.0
_vg = ob_plane_003.vertex_groups.new(name='Group')
_m = ob_plane_003.modifiers.new('Auto Smooth', 'NODES')
_m.node_group = ng_auto_smooth
_gi = [s.identifier for s in ng_auto_smooth.interface.items_tree if s.item_type == 'SOCKET' and s.in_out == 'INPUT']
_m[_gi[1]] = 0.5236  # Angle
ob_plane_002.location = (-9.353, 3.228, -0.1738)
ob_plane_002.rotation_euler = (-1.571, -0.0, 0.0)
ob_plane_002.scale = (0.4275, 0.2315, 0.4275)
ob_plane_002.hide_viewport = True
ob_plane_002.lineart.crease_threshold = 0.0
_vg = ob_plane_002.vertex_groups.new(name='Group')
_m = ob_plane_002.modifiers.new('Mirror', 'MIRROR')
_m = ob_plane_002.modifiers.new('Auto Smooth', 'NODES')
_m.node_group = ng_auto_smooth
_gi = [s.identifier for s in ng_auto_smooth.interface.items_tree if s.item_type == 'SOCKET' and s.in_out == 'INPUT']
_m[_gi[1]] = 0.5236  # Angle
ob_plane_001.location = (-17.11, 3.228, -0.1738)
ob_plane_001.rotation_euler = (-1.571, -0.0, 0.0)
ob_plane_001.scale = (0.4267, 0.231, 0.4267)
ob_plane_001.hide_viewport = True
ob_plane_001.lineart.crease_threshold = 0.0
_vg = ob_plane_001.vertex_groups.new(name='Group')
_m = ob_plane_001.modifiers.new('Mirror', 'MIRROR')
_m = ob_plane_001.modifiers.new('Auto Smooth', 'NODES')
_m.node_group = ng_auto_smooth
_gi = [s.identifier for s in ng_auto_smooth.interface.items_tree if s.item_type == 'SOCKET' and s.in_out == 'INPUT']
_m[_gi[1]] = 0.5236  # Angle
ob_plane.location = (-5.96e-08, 8.123, -0.7088)
ob_plane.lineart.crease_threshold = 0.0
_vg = ob_plane.vertex_groups.new(name='Group')
_m = ob_plane.modifiers.new('Mirror', 'MIRROR')
_m = ob_plane.modifiers.new('Auto Smooth', 'NODES')
_m.node_group = ng_auto_smooth
_gi = [s.identifier for s in ng_auto_smooth.interface.items_tree if s.item_type == 'SOCKET' and s.in_out == 'INPUT']
_m[_gi[1]] = 0.5236  # Angle

# ---- collection membership
col_collection_1.objects.link(ob_plane_004)
col_collection_1.objects.link(ob_plane_003)
col_collection_1.objects.link(ob_plane_002)
col_collection_1.objects.link(ob_plane_001)
col_collection_1.objects.link(ob_plane)

# ---- scene / render settings (as saved in the file)
scene.frame_start = 1; scene.frame_end = 250; scene.frame_set(1)
scene.render.engine = 'CYCLES'
scene.render.resolution_percentage = 50
scene.render.dither_intensity = 0.0
scene.cycles.use_denoising = False
scene.cycles.samples = 128
scene.cycles.sampling_pattern = 'TABULATED_SOBOL'
scene.cycles.light_sampling_threshold = 0.0
scene.cycles.use_adaptive_sampling = False
scene.cycles.use_light_tree = False
scene.cycles.blur_glossy = 0.0
scene.cycles.sample_clamp_indirect = 0.0
scene.view_settings.view_transform = 'Standard'
bpy.context.view_layer.update()

# ---- added for rendering (the .blend has no active camera and no usable light): camera, sun
cam_auto = bpy.data.cameras.new('AutoCamera')
cam_auto.lens = 50.0
cam_auto.sensor_width = 36.0
cam_auto.clip_end = 1000.0
ob_auto_camera = bpy.data.objects.new('AutoCamera', cam_auto)
scene.collection.objects.link(ob_auto_camera)
ob_auto_camera.location = (25.1141, -25.5929, 27.3985)
ob_auto_camera.rotation_euler = (1.09748, -7.21219e-08, 0.694738)
scene.camera = ob_auto_camera
light_auto_sun = bpy.data.lights.new('AutoSun', 'SUN')
light_auto_sun.energy = 3.0
light_auto_sun.angle = 0.0523599
ob_auto_sun = bpy.data.objects.new('AutoSun', light_auto_sun)
scene.collection.objects.link(ob_auto_sun)
ob_auto_sun.rotation_euler = (0.872665, 0.174533, 0.523599)
bpy.context.view_layer.update()
